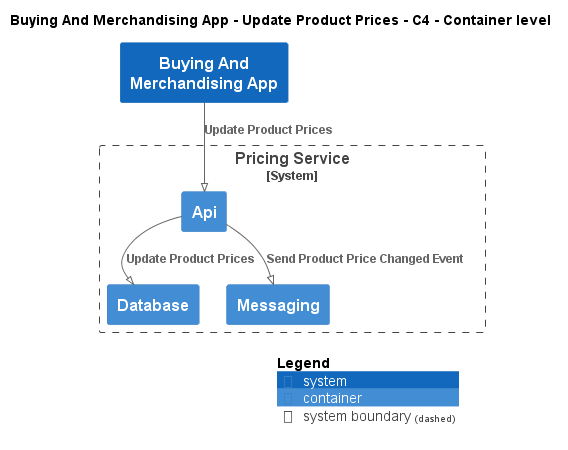

The diagram above was rendered by PlantUML. Its source (embedded in the PNG):
@startuml
!pragma layout smetana
!include ..\..\..\..\..\.c4s\C4_Container.puml

AddElementTag("c4interflow:lifecycle:new", $bgColor=green, $fontColor=#ffffff, $borderColor=green, $shadowing="False")
AddElementTag("c4interflow:lifecycle:changed", $bgColor=orange, $fontColor=#ffffff, $borderColor=orange, $shadowing="False")
AddElementTag("c4interflow:lifecycle:removed", $bgColor=red, $fontColor=#ffffff, $borderColor=red, $shadowing="False")

AddRelTag("c4interflow:lifecycle:new", $textColor=green, $lineColor=green)
AddRelTag("c4interflow:lifecycle:changed", $textColor=orange, $lineColor=orange)
AddRelTag("c4interflow:lifecycle:removed", $textColor=red, $lineColor=red)

SHOW_PERSON_PORTRAIT()
LAYOUT_TOP_DOWN()

skinparam linetype polyline

title Buying And Merchandising App - Update Product Prices - C4 - Container level

System(ECommercePlatform.SoftwareSystems.BuyingAndMerchandisingApp, "Buying And Merchandising App", "")

System_Boundary(ECommercePlatform.SoftwareSystems.PricingService, "Pricing Service") {
    Container(ECommercePlatform.SoftwareSystems.PricingService.Containers.Api, "Api", "", "")
    Container(ECommercePlatform.SoftwareSystems.PricingService.Containers.Database, "Database", "", "")
    Container(ECommercePlatform.SoftwareSystems.PricingService.Containers.Messaging, "Messaging", "", "")
}

Rel(ECommercePlatform.SoftwareSystems.BuyingAndMerchandisingApp, ECommercePlatform.SoftwareSystems.PricingService.Containers.Api, "Update Product Prices")
Rel(ECommercePlatform.SoftwareSystems.PricingService.Containers.Api, ECommercePlatform.SoftwareSystems.PricingService.Containers.Database, "Update Product Prices")
Rel(ECommercePlatform.SoftwareSystems.PricingService.Containers.Api, ECommercePlatform.SoftwareSystems.PricingService.Containers.Messaging, "Send Product Price Changed Event")


SHOW_LEGEND()
@enduml